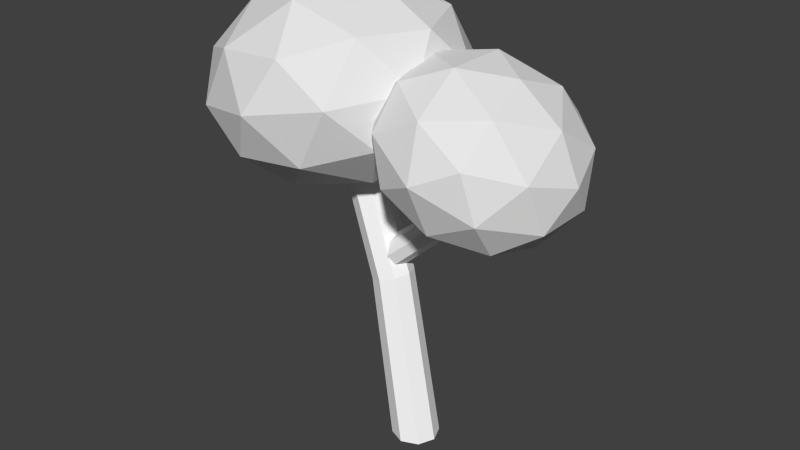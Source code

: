 # Source: tree1.blend  (saved by Blender 2.75.0; exported with 4.5.12 LTS)
import bpy
from mathutils import Matrix  # noqa: F401  (used for matrix-valued properties, if any)

bpy.ops.wm.read_factory_settings(use_empty=True)
scene = bpy.context.scene
scene.name = 'Scene'

# ---- collections
col_collection_1 = bpy.data.collections.new('Collection 1'); scene.collection.children.link(col_collection_1)

# ---- materials (node trees are filled in below, after node groups)
mat_material_002 = bpy.data.materials.new('Material.002')
mat_material_002.alpha_threshold = 0.0
mat_material_002.use_transparent_shadow = False
mat_material_002.diffuse_color = (1.0, 1.0, 1.0, 1.0)
mat_material_002.roughness = 0.5
mat_material_002.specular_intensity = 0.0
mat_material_001 = bpy.data.materials.new('Material.001')
mat_material_001.alpha_threshold = 0.0
mat_material_001.use_transparent_shadow = False
mat_material_001.roughness = 0.5
mat_material_001.specular_intensity = 0.0

# ---- material node trees

# ---- world
world_world = bpy.data.worlds.new('World'); scene.world = world_world
world_world.color = (0.05088, 0.05088, 0.05088)
world_world.use_sun_shadow = False
world_world.sun_shadow_jitter_overblur = 0.0
world_world.cycles.sampling_method = 'MANUAL'
world_world.cycles.sample_map_resolution = 256

# ---- meshes
me_icosphere_001 = bpy.data.meshes.new('Icosphere.001')
me_icosphere_001.from_pydata([(-0.6969, -1.432e-07, 2.221), (0.09927, -0.6703, 2.944), (-1.151, -1.085, 2.694), (-1.924, -1.117e-07, 2.539), (-1.151, 1.085, 2.694), (0.09927, 0.6703, 2.944), (-0.6354, -1.085, 3.709), (-1.886, -0.6703, 3.459), (-1.886, 0.6703, 3.459), (-0.6354, 1.085, 3.709), (0.1373, -1.695e-07, 3.864), (-1.089, -1.38e-07, 4.182), (-0.9294, -0.6375, 2.327), (-0.1945, -0.394, 2.474), (-0.4614, -1.032, 2.752), (0.2735, -1.706e-07, 2.899), (-0.1945, 0.394, 2.474), (-1.384, -1.251e-07, 2.236), (-1.65, -0.6375, 2.514), (-0.9294, 0.6375, 2.327), (-1.65, 0.6375, 2.514), (-0.4614, 1.032, 2.752), (0.2959, -0.394, 3.44), (0.2959, 0.394, 3.44), (-0.8932, -1.275, 3.202), (-0.1583, -1.032, 3.349), (-2.082, -0.394, 2.964), (-1.628, -1.032, 3.055), (-1.628, 1.032, 3.055), (-2.082, 0.394, 2.964), (-0.1583, 1.032, 3.349), (-0.8932, 1.275, 3.202), (-0.1359, -0.6375, 3.889), (-1.325, -1.032, 3.651), (-2.06, -1.106e-07, 3.504), (-1.325, 1.032, 3.651), (-0.1359, 0.6375, 3.889), (-0.857, -0.6375, 4.076), (-0.4028, -1.56e-07, 4.167), (-1.592, -0.394, 3.929), (-1.592, 0.394, 3.929), (-0.857, 0.6375, 4.076), (0.3578, -1.202e-07, 2.208), (1.208, -0.5313, 2.277), (0.3015, -0.8597, 2.725), (-0.2584, -1.68e-07, 3.001), (0.3015, 0.8597, 2.725), (1.208, 0.5313, 2.277), (1.117, -0.8597, 3.113), (0.2105, -0.5313, 3.56), (0.2105, 0.5313, 3.56), (1.117, 0.8597, 3.113), (1.676, -5.046e-08, 2.836), (1.06, -9.818e-08, 3.629), (0.2631, -0.5053, 2.387), (0.7956, -0.3123, 2.124), (0.7625, -0.8176, 2.427), (1.295, -6.382e-08, 2.164), (0.7956, 0.3123, 2.124), (-0.06605, -1.502e-07, 2.55), (-0.09911, -0.5053, 2.853), (0.2631, 0.5053, 2.387), (-0.09911, 0.5053, 2.853), (0.7625, 0.8176, 2.427), (1.571, -0.3123, 2.493), (1.571, 0.3123, 2.493), (0.709, -1.011, 2.919), (1.242, -0.8176, 2.655), (-0.1526, -0.3123, 3.344), (0.1765, -0.8176, 3.182), (0.1765, 0.8176, 3.182), (-0.1526, 0.3123, 3.344), (1.242, 0.8176, 2.655), (0.709, 1.011, 2.919), (1.517, -0.5053, 2.984), (0.6555, -0.8176, 3.41), (0.123, -1.546e-07, 3.673), (0.6555, 0.8176, 3.41), (1.517, 0.5053, 2.984), (1.155, -0.5053, 3.45), (1.484, -6.82e-08, 3.288), (0.6225, -0.3123, 3.713), (0.6225, 0.3123, 3.713), (1.155, 0.5053, 3.45), (-0.145, 0.1477, 1.392), (-0.2856, 0.2088, 1.346), (0.008024, 0.2408, -0.3952), (-0.7107, 0.1935, 2.617), (0.1783, 0.1703, -0.3952), (-0.5908, 0.1368, 2.683), (0.2488, -1.603e-07, -0.3952), (-0.5411, -1.244e-07, 2.71), (0.1783, -0.1703, -0.3952), (-0.5908, -0.1368, 2.683), (0.008024, -0.2408, -0.3952), (-0.7107, -0.1935, 2.617), (-0.1622, -0.1703, -0.3952), (-0.8307, -0.1368, 2.551), (-0.2328, -1.469e-07, -0.3952), (-0.8804, -8.868e-08, 2.524), (-0.1622, 0.1703, -0.3952), (-0.8307, 0.1368, 2.551), (-0.08678, -1.771e-07, 1.41), (-0.145, -0.1477, 1.392), (-0.2856, -0.2088, 1.346), (-0.4262, -0.1477, 1.301), (-0.4844, -1.483e-07, 1.282), (-0.4262, 0.1477, 1.301), (0.4554, 0.09702, 2.094), (0.3713, 0.1372, 2.143), (-0.2312, 0.1571, 1.615), (0.6548, 0.1321, 2.721), (-0.1853, 0.1111, 1.514), (0.7422, 0.09342, 2.688), (-0.1663, -3.608e-07, 1.472), (0.7784, -2.525e-07, 2.674), (-0.1853, -0.1111, 1.514), (0.7422, -0.09342, 2.688), (-0.2312, -0.1571, 1.615), (0.6548, -0.1321, 2.721), (-0.2772, -0.1111, 1.716), (0.5675, -0.09342, 2.754), (-0.2962, -3.905e-07, 1.758), (0.5313, -2.577e-07, 2.768), (-0.2772, 0.1111, 1.716), (0.5675, 0.09342, 2.754), (0.4903, -3.065e-07, 2.074), (0.4554, -0.09702, 2.094), (0.3713, -0.1372, 2.143), (0.2871, -0.09702, 2.191), (0.2523, -3.172e-07, 2.211), (0.2871, 0.09702, 2.191)], [], [(0, 13, 12), (1, 13, 15), (0, 12, 17), (0, 17, 19), (0, 19, 16), (1, 15, 22), (2, 14, 24), (3, 18, 26), (4, 20, 28), (5, 21, 30), (1, 22, 25), (2, 24, 27), (3, 26, 29), (4, 28, 31), (5, 30, 23), (6, 32, 37), (7, 33, 39), (8, 34, 40), (9, 35, 41), (10, 36, 38), (38, 41, 11), (38, 36, 41), (36, 9, 41), (41, 40, 11), (41, 35, 40), (35, 8, 40), (40, 39, 11), (40, 34, 39), (34, 7, 39), (39, 37, 11), (39, 33, 37), (33, 6, 37), (37, 38, 11), (37, 32, 38), (32, 10, 38), (23, 36, 10), (23, 30, 36), (30, 9, 36), (31, 35, 9), (31, 28, 35), (28, 8, 35), (29, 34, 8), (29, 26, 34), (26, 7, 34), (27, 33, 7), (27, 24, 33), (24, 6, 33), (25, 32, 6), (25, 22, 32), (22, 10, 32), (30, 31, 9), (30, 21, 31), (21, 4, 31), (28, 29, 8), (28, 20, 29), (20, 3, 29), (26, 27, 7), (26, 18, 27), (18, 2, 27), (24, 25, 6), (24, 14, 25), (14, 1, 25), (22, 23, 10), (22, 15, 23), (15, 5, 23), (16, 21, 5), (16, 19, 21), (19, 4, 21), (19, 20, 4), (19, 17, 20), (17, 3, 20), (17, 18, 3), (17, 12, 18), (12, 2, 18), (15, 16, 5), (15, 13, 16), (13, 0, 16), (12, 14, 2), (12, 13, 14), (13, 1, 14), (42, 55, 54), (43, 55, 57), (42, 54, 59), (42, 59, 61), (42, 61, 58), (43, 57, 64), (44, 56, 66), (45, 60, 68), (46, 62, 70), (47, 63, 72), (43, 64, 67), (44, 66, 69), (45, 68, 71), (46, 70, 73), (47, 72, 65), (48, 74, 79), (49, 75, 81), (50, 76, 82), (51, 77, 83), (52, 78, 80), (80, 83, 53), (80, 78, 83), (78, 51, 83), (83, 82, 53), (83, 77, 82), (77, 50, 82), (82, 81, 53), (82, 76, 81), (76, 49, 81), (81, 79, 53), (81, 75, 79), (75, 48, 79), (79, 80, 53), (79, 74, 80), (74, 52, 80), (65, 78, 52), (65, 72, 78), (72, 51, 78), (73, 77, 51), (73, 70, 77), (70, 50, 77), (71, 76, 50), (71, 68, 76), (68, 49, 76), (69, 75, 49), (69, 66, 75), (66, 48, 75), (67, 74, 48), (67, 64, 74), (64, 52, 74), (72, 73, 51), (72, 63, 73), (63, 46, 73), (70, 71, 50), (70, 62, 71), (62, 45, 71), (68, 69, 49), (68, 60, 69), (60, 44, 69), (66, 67, 48), (66, 56, 67), (56, 43, 67), (64, 65, 52), (64, 57, 65), (57, 47, 65), (58, 63, 47), (58, 61, 63), (61, 46, 63), (61, 62, 46), (61, 59, 62), (59, 45, 62), (59, 60, 45), (59, 54, 60), (54, 44, 60), (57, 58, 47), (57, 55, 58), (55, 42, 58), (54, 56, 44), (54, 55, 56), (55, 43, 56), (90, 102, 103, 92), (85, 87, 89, 84), (92, 103, 104, 94), (84, 89, 91, 102), (94, 104, 105, 96), (102, 91, 93, 103), (96, 105, 106, 98), (103, 93, 95, 104), (100, 107, 85, 86), (104, 95, 97, 105), (86, 85, 84, 88), (98, 106, 107, 100), (105, 97, 99, 106), (89, 87, 101, 99, 97, 95, 93, 91), (107, 101, 87, 85), (106, 99, 101, 107), (88, 84, 102, 90), (86, 88, 90, 92, 94, 96, 98, 100), (114, 126, 127, 116), (109, 111, 113, 108), (116, 127, 128, 118), (108, 113, 115, 126), (118, 128, 129, 120), (126, 115, 117, 127), (120, 129, 130, 122), (127, 117, 119, 128), (124, 131, 109, 110), (128, 119, 121, 129), (110, 109, 108, 112), (122, 130, 131, 124), (129, 121, 123, 130), (113, 111, 125, 123, 121, 119, 117, 115), (131, 125, 111, 109), (130, 123, 125, 131), (112, 108, 126, 114), (110, 112, 114, 116, 118, 120, 122, 124)])
me_icosphere_001.polygons.foreach_set('material_index', [1, 1, 1, 1, 1, 1, 1, 1, 1, 1, 1, 1, 1, 1, 1, 1, 1, 1, 1, 1, 1, 1, 1, 1, 1, 1, 1, 1, 1, 1, 1, 1, 1, 1, 1, 1, 1, 1, 1, 1, 1, 1, 1, 1, 1, 1, 1, 1, 1, 1, 1, 1, 1, 1, 1, 1, 1, 1, 1, 1, 1, 1, 1, 1, 1, 1, 1, 1, 1, 1, 1, 1, 1, 1, 1, 1, 1, 1, 1, 1, 1, 1, 1, 1, 1, 1, 1, 1, 1, 1, 1, 1, 1, 1, 1, 1, 1, 1, 1, 1, 1, 1, 1, 1, 1, 1, 1, 1, 1, 1, 1, 1, 1, 1, 1, 1, 1, 1, 1, 1, 1, 1, 1, 1, 1, 1, 1, 1, 1, 1, 1, 1, 1, 1, 1, 1, 1, 1, 1, 1, 1, 1, 1, 1, 1, 1, 1, 1, 1, 1, 1, 1, 1, 1, 1, 1, 1, 1, 1, 1, 0, 0, 0, 0, 0, 0, 0, 0, 0, 0, 0, 0, 0, 0, 0, 0, 0, 0, 0, 0, 0, 0, 0, 0, 0, 0, 0, 0, 0, 0, 0, 0, 0, 0, 0, 0])
_uv = me_icosphere_001.uv_layers.new(name='UVMap')
_uv.uv.foreach_set('vector', [0.7213, 0.2524, 0.8556, 0.2674, 0.7485, 0.3847, 0.9894, 0.2824, 0.8556, 0.2674, 0.9394, 0.1284, 0.7213, 0.2524, 0.7485, 0.3847, 0.6038, 0.3191, 0.7213, 0.2524, 0.6038, 0.3191, 0.6215, 0.1613, 0.7213, 0.2524, 0.6215, 0.1613, 0.7771, 0.1293, 0.1649, 0.4079, 0.3521, 0.3471, 0.2787, 0.4765, 0.02225, 0.7405, 0.02225, 0.5436, 0.1227, 0.6534, 0.2944, 0.9789, 0.1072, 0.918, 0.2426, 0.8565, 0.6053, 0.7937, 0.4896, 0.9529, 0.4729, 0.8051, 0.5252, 0.4408, 0.641, 0.6001, 0.4952, 0.5703, 0.1649, 0.4079, 0.2787, 0.4765, 0.171, 0.5407, 0.02225, 0.7405, 0.1227, 0.6534, 0.1504, 0.7757, 0.2944, 0.9789, 0.2426, 0.8565, 0.3675, 0.8679, 0.6053, 0.7937, 0.4729, 0.8051, 0.5223, 0.6899, 0.5252, 0.4408, 0.4952, 0.5703, 0.4009, 0.4876, 0.2, 0.6198, 0.2597, 0.5671, 0.2616, 0.6463, 0.2346, 0.7726, 0.203, 0.6994, 0.2788, 0.7221, 0.3906, 0.7868, 0.3113, 0.7943, 0.3563, 0.7292, 0.4523, 0.6429, 0.435, 0.7206, 0.3869, 0.6577, 0.3345, 0.5397, 0.4031, 0.5802, 0.3284, 0.6065, 0.3284, 0.6065, 0.3869, 0.6577, 0.3224, 0.6723, 0.3284, 0.6065, 0.4031, 0.5802, 0.3869, 0.6577, 0.4031, 0.5802, 0.4523, 0.6429, 0.3869, 0.6577, 0.3869, 0.6577, 0.3563, 0.7292, 0.3224, 0.6723, 0.3869, 0.6577, 0.435, 0.7206, 0.3563, 0.7292, 0.435, 0.7206, 0.3906, 0.7868, 0.3563, 0.7292, 0.3563, 0.7292, 0.2788, 0.7221, 0.3224, 0.6723, 0.3563, 0.7292, 0.3113, 0.7943, 0.2788, 0.7221, 0.3113, 0.7943, 0.2346, 0.7726, 0.2788, 0.7221, 0.2788, 0.7221, 0.2616, 0.6463, 0.3224, 0.6723, 0.2788, 0.7221, 0.203, 0.6994, 0.2616, 0.6463, 0.203, 0.6994, 0.2, 0.6198, 0.2616, 0.6463, 0.2616, 0.6463, 0.3284, 0.6065, 0.3224, 0.6723, 0.2616, 0.6463, 0.2597, 0.5671, 0.3284, 0.6065, 0.2597, 0.5671, 0.3345, 0.5397, 0.3284, 0.6065, 0.4009, 0.4876, 0.4031, 0.5802, 0.3345, 0.5397, 0.4009, 0.4876, 0.4952, 0.5703, 0.4031, 0.5802, 0.4952, 0.5703, 0.4523, 0.6429, 0.4031, 0.5802, 0.5223, 0.6899, 0.435, 0.7206, 0.4523, 0.6429, 0.5223, 0.6899, 0.4729, 0.8051, 0.435, 0.7206, 0.4729, 0.8051, 0.3906, 0.7868, 0.435, 0.7206, 0.3675, 0.8679, 0.3113, 0.7943, 0.3906, 0.7868, 0.3675, 0.8679, 0.2426, 0.8565, 0.3113, 0.7943, 0.2426, 0.8565, 0.2346, 0.7726, 0.3113, 0.7943, 0.1504, 0.7757, 0.203, 0.6994, 0.2346, 0.7726, 0.1504, 0.7757, 0.1227, 0.6534, 0.203, 0.6994, 0.1227, 0.6534, 0.2, 0.6198, 0.203, 0.6994, 0.171, 0.5407, 0.2597, 0.5671, 0.2, 0.6198, 0.171, 0.5407, 0.2787, 0.4765, 0.2597, 0.5671, 0.2787, 0.4765, 0.3345, 0.5397, 0.2597, 0.5671, 0.4952, 0.5703, 0.5223, 0.6899, 0.4523, 0.6429, 0.4952, 0.5703, 0.641, 0.6001, 0.5223, 0.6899, 0.641, 0.6001, 0.6053, 0.7937, 0.5223, 0.6899, 0.4729, 0.8051, 0.3675, 0.8679, 0.3906, 0.7868, 0.4729, 0.8051, 0.4896, 0.9529, 0.3675, 0.8679, 0.4896, 0.9529, 0.2944, 0.9789, 0.3675, 0.8679, 0.2426, 0.8565, 0.1504, 0.7757, 0.2346, 0.7726, 0.2426, 0.8565, 0.1072, 0.918, 0.1504, 0.7757, 0.1072, 0.918, 0.02225, 0.7405, 0.1504, 0.7757, 0.1227, 0.6534, 0.171, 0.5407, 0.2, 0.6198, 0.1227, 0.6534, 0.02225, 0.5436, 0.171, 0.5407, 0.02225, 0.5436, 0.1649, 0.4079, 0.171, 0.5407, 0.2787, 0.4765, 0.4009, 0.4876, 0.3345, 0.5397, 0.2787, 0.4765, 0.3521, 0.3471, 0.4009, 0.4876, 0.3521, 0.3471, 0.5252, 0.4408, 0.4009, 0.4876, 0.7771, 0.1293, 0.6708, 0.006677, 0.8327, 0.006677, 0.7771, 0.1293, 0.6215, 0.1613, 0.6708, 0.006677, 0.6215, 0.1613, 0.5221, 0.07049, 0.6708, 0.006677, 0.6215, 0.1613, 0.472, 0.2244, 0.5221, 0.07049, 0.6215, 0.1613, 0.6038, 0.3191, 0.472, 0.2244, 0.6038, 0.3191, 0.4868, 0.3856, 0.472, 0.2244, 0.6038, 0.3191, 0.6177, 0.4808, 0.4868, 0.3856, 0.6038, 0.3191, 0.7485, 0.3847, 0.6177, 0.4808, 0.7485, 0.3847, 0.7756, 0.5166, 0.6177, 0.4808, 0.9394, 0.1284, 0.7771, 0.1293, 0.8327, 0.006677, 0.9394, 0.1284, 0.8556, 0.2674, 0.7771, 0.1293, 0.8556, 0.2674, 0.7213, 0.2524, 0.7771, 0.1293, 0.7485, 0.3847, 0.9065, 0.4215, 0.7756, 0.5166, 0.7485, 0.3847, 0.8556, 0.2674, 0.9065, 0.4215, 0.8556, 0.2674, 0.9894, 0.2824, 0.9065, 0.4215, 0.7213, 0.2524, 0.8556, 0.2674, 0.7485, 0.3847, 0.9894, 0.2824, 0.8556, 0.2674, 0.9394, 0.1284, 0.7213, 0.2524, 0.7485, 0.3847, 0.6038, 0.3191, 0.7213, 0.2524, 0.6038, 0.3191, 0.6215, 0.1613, 0.7213, 0.2524, 0.6215, 0.1613, 0.7771, 0.1293, 0.1649, 0.4079, 0.3521, 0.3471, 0.2787, 0.4765, 0.02225, 0.7405, 0.02225, 0.5436, 0.1227, 0.6534, 0.2944, 0.9789, 0.1072, 0.918, 0.2426, 0.8565, 0.6053, 0.7937, 0.4896, 0.9529, 0.4729, 0.8051, 0.5252, 0.4408, 0.641, 0.6001, 0.4952, 0.5703, 0.1649, 0.4079, 0.2787, 0.4765, 0.171, 0.5407, 0.02225, 0.7405, 0.1227, 0.6534, 0.1504, 0.7757, 0.2944, 0.9789, 0.2426, 0.8565, 0.3675, 0.8679, 0.6053, 0.7937, 0.4729, 0.8051, 0.5223, 0.6899, 0.5252, 0.4408, 0.4952, 0.5703, 0.4009, 0.4876, 0.2, 0.6198, 0.2597, 0.5671, 0.2616, 0.6463, 0.2346, 0.7726, 0.203, 0.6994, 0.2788, 0.7221, 0.3906, 0.7868, 0.3113, 0.7943, 0.3563, 0.7292, 0.4523, 0.6429, 0.435, 0.7206, 0.3869, 0.6577, 0.3345, 0.5397, 0.4031, 0.5802, 0.3284, 0.6065, 0.3284, 0.6065, 0.3869, 0.6577, 0.3224, 0.6723, 0.3284, 0.6065, 0.4031, 0.5802, 0.3869, 0.6577, 0.4031, 0.5802, 0.4523, 0.6429, 0.3869, 0.6577, 0.3869, 0.6577, 0.3563, 0.7292, 0.3224, 0.6723, 0.3869, 0.6577, 0.435, 0.7206, 0.3563, 0.7292, 0.435, 0.7206, 0.3906, 0.7868, 0.3563, 0.7292, 0.3563, 0.7292, 0.2788, 0.7221, 0.3224, 0.6723, 0.3563, 0.7292, 0.3113, 0.7943, 0.2788, 0.7221, 0.3113, 0.7943, 0.2346, 0.7726, 0.2788, 0.7221, 0.2788, 0.7221, 0.2616, 0.6463, 0.3224, 0.6723, 0.2788, 0.7221, 0.203, 0.6994, 0.2616, 0.6463, 0.203, 0.6994, 0.2, 0.6198, 0.2616, 0.6463, 0.2616, 0.6463, 0.3284, 0.6065, 0.3224, 0.6723, 0.2616, 0.6463, 0.2597, 0.5671, 0.3284, 0.6065, 0.2597, 0.5671, 0.3345, 0.5397, 0.3284, 0.6065, 0.4009, 0.4876, 0.4031, 0.5802, 0.3345, 0.5397, 0.4009, 0.4876, 0.4952, 0.5703, 0.4031, 0.5802, 0.4952, 0.5703, 0.4523, 0.6429, 0.4031, 0.5802, 0.5223, 0.6899, 0.435, 0.7206, 0.4523, 0.6429, 0.5223, 0.6899, 0.4729, 0.8051, 0.435, 0.7206, 0.4729, 0.8051, 0.3906, 0.7868, 0.435, 0.7206, 0.3675, 0.8679, 0.3113, 0.7943, 0.3906, 0.7868, 0.3675, 0.8679, 0.2426, 0.8565, 0.3113, 0.7943, 0.2426, 0.8565, 0.2346, 0.7726, 0.3113, 0.7943, 0.1504, 0.7757, 0.203, 0.6994, 0.2346, 0.7726, 0.1504, 0.7757, 0.1227, 0.6534, 0.203, 0.6994, 0.1227, 0.6534, 0.2, 0.6198, 0.203, 0.6994, 0.171, 0.5407, 0.2597, 0.5671, 0.2, 0.6198, 0.171, 0.5407, 0.2787, 0.4765, 0.2597, 0.5671, 0.2787, 0.4765, 0.3345, 0.5397, 0.2597, 0.5671, 0.4952, 0.5703, 0.5223, 0.6899, 0.4523, 0.6429, 0.4952, 0.5703, 0.641, 0.6001, 0.5223, 0.6899, 0.641, 0.6001, 0.6053, 0.7937, 0.5223, 0.6899, 0.4729, 0.8051, 0.3675, 0.8679, 0.3906, 0.7868, 0.4729, 0.8051, 0.4896, 0.9529, 0.3675, 0.8679, 0.4896, 0.9529, 0.2944, 0.9789, 0.3675, 0.8679, 0.2426, 0.8565, 0.1504, 0.7757, 0.2346, 0.7726, 0.2426, 0.8565, 0.1072, 0.918, 0.1504, 0.7757, 0.1072, 0.918, 0.02225, 0.7405, 0.1504, 0.7757, 0.1227, 0.6534, 0.171, 0.5407, 0.2, 0.6198, 0.1227, 0.6534, 0.02225, 0.5436, 0.171, 0.5407, 0.02225, 0.5436, 0.1649, 0.4079, 0.171, 0.5407, 0.2787, 0.4765, 0.4009, 0.4876, 0.3345, 0.5397, 0.2787, 0.4765, 0.3521, 0.3471, 0.4009, 0.4876, 0.3521, 0.3471, 0.5252, 0.4408, 0.4009, 0.4876, 0.7771, 0.1293, 0.6708, 0.006677, 0.8327, 0.006677, 0.7771, 0.1293, 0.6215, 0.1613, 0.6708, 0.006677, 0.6215, 0.1613, 0.5221, 0.07049, 0.6708, 0.006677, 0.6215, 0.1613, 0.472, 0.2244, 0.5221, 0.07049, 0.6215, 0.1613, 0.6038, 0.3191, 0.472, 0.2244, 0.6038, 0.3191, 0.4868, 0.3856, 0.472, 0.2244, 0.6038, 0.3191, 0.6177, 0.4808, 0.4868, 0.3856, 0.6038, 0.3191, 0.7485, 0.3847, 0.6177, 0.4808, 0.7485, 0.3847, 0.7756, 0.5166, 0.6177, 0.4808, 0.9394, 0.1284, 0.7771, 0.1293, 0.8327, 0.006677, 0.9394, 0.1284, 0.8556, 0.2674, 0.7771, 0.1293, 0.8556, 0.2674, 0.7213, 0.2524, 0.7771, 0.1293, 0.7485, 0.3847, 0.9065, 0.4215, 0.7756, 0.5166, 0.7485, 0.3847, 0.8556, 0.2674, 0.9065, 0.4215, 0.8556, 0.2674, 0.9894, 0.2824, 0.9065, 0.4215, 0.3845, 0.0, 0.3742, 0.5717, 0.3267, 0.5713, 0.3296, 0.006291, 0.2138, 0.5523, 0.2669, 0.9621, 0.2221, 0.9782, 0.1634, 0.5613, 0.032, 0.9786, 0.0, 0.4173, 0.06657, 0.4211, 0.1074, 0.9667, 0.441, 0.5699, 0.4614, 0.9951, 0.3998, 1.0, 0.3742, 0.5717, 0.1074, 0.9667, 0.06657, 0.4211, 0.1163, 0.4297, 0.1634, 0.9603, 0.3742, 0.5717, 0.3998, 1.0, 0.3555, 0.9963, 0.3267, 0.5713, 0.5991, 0.002533, 0.5991, 0.533, 0.5328, 0.5315, 0.5228, 0.007601, 0.0, 0.4173, 0.05951, 0.0, 0.1193, 0.01137, 0.06657, 0.4211, 0.3267, 0.01839, 0.2803, 0.5491, 0.2138, 0.5523, 0.2514, 0.005881, 0.06657, 0.4211, 0.1193, 0.01137, 0.1634, 0.0272, 0.1163, 0.4297, 0.2514, 0.005881, 0.2138, 0.5523, 0.1634, 0.5613, 0.1949, 0.0, 0.5228, 0.007601, 0.5328, 0.5315, 0.4797, 0.5308, 0.4614, 0.0, 0.5991, 0.533, 0.5791, 0.9428, 0.5179, 0.9381, 0.5328, 0.5315, 0.7479, 0.6872, 0.7043, 0.7197, 0.6427, 0.7195, 0.5991, 0.6866, 0.5991, 0.6405, 0.6427, 0.608, 0.7043, 0.6082, 0.7479, 0.6411, 0.2803, 0.5491, 0.3267, 0.9512, 0.2669, 0.9621, 0.2138, 0.5523, 0.5328, 0.5315, 0.5179, 0.9381, 0.4685, 0.9408, 0.4797, 0.5308, 0.4614, 0.00477, 0.441, 0.5699, 0.3742, 0.5717, 0.3845, 0.0, 0.7309, 0.608, 0.6537, 0.608, 0.5991, 0.5673, 0.5991, 0.5098, 0.6537, 0.4691, 0.7309, 0.4691, 0.7855, 0.5098, 0.7855, 0.5673, 0.832, 0.674, 0.832, 0.4691, 0.8726, 0.48, 0.8785, 0.68, 0.7918, 0.2595, 0.8489, 0.4553, 0.8189, 0.4612, 0.7592, 0.261, 0.6799, 0.4691, 0.6276, 0.2077, 0.6709, 0.2131, 0.7256, 0.4548, 0.8785, 0.7272, 0.8801, 0.5627, 0.9222, 0.5599, 0.9222, 0.7258, 0.7256, 0.4548, 0.6709, 0.2131, 0.7037, 0.2144, 0.7592, 0.4357, 0.5991, 0.2013, 0.662, 0.0, 0.6888, 0.008005, 0.6276, 0.2077, 0.8982, 0.4421, 0.904, 0.2126, 0.9447, 0.2177, 0.9447, 0.4393, 0.6276, 0.2077, 0.6888, 0.008005, 0.729, 0.01768, 0.6709, 0.2131, 0.8893, 0.03373, 0.8352, 0.2545, 0.7918, 0.2595, 0.8438, 0.01888, 0.6709, 0.2131, 0.729, 0.01768, 0.7592, 0.02336, 0.7037, 0.2144, 0.8438, 0.01888, 0.7918, 0.2595, 0.7592, 0.261, 0.8106, 0.0, 0.9447, 0.4393, 0.9447, 0.2177, 0.9853, 0.2126, 0.9912, 0.4421, 0.904, 0.2126, 0.9055, 0.03878, 0.9447, 0.04544, 0.9447, 0.2177, 0.9838, 0.006654, 1.0, 0.02272, 0.9838, 0.03878, 0.9447, 0.04544, 0.9055, 0.03878, 0.8893, 0.02272, 0.9055, 0.006654, 0.9447, 0.0, 0.8352, 0.2545, 0.8893, 0.4459, 0.8489, 0.4553, 0.7918, 0.2595, 0.9447, 0.2177, 0.9447, 0.04544, 0.9838, 0.03878, 0.9853, 0.2126, 0.7855, 0.68, 0.7913, 0.48, 0.832, 0.4691, 0.832, 0.674, 0.8785, 0.5335, 0.8785, 0.4959, 0.9126, 0.4693, 0.9608, 0.4691, 0.9949, 0.4956, 0.9949, 0.5331, 0.9608, 0.5597, 0.9126, 0.5599])
me_icosphere_001.materials.append(mat_material_002)
me_icosphere_001.materials.append(mat_material_001)
me_icosphere_001.use_remesh_preserve_volume = False
me_icosphere_001.use_remesh_preserve_attributes = False
me_icosphere_001.use_mirror_vertex_groups = False
me_icosphere_001.update()

# ---- objects
ob_tree = bpy.data.objects.new('tree', me_icosphere_001)

# ---- transforms, parenting, visibility, modifiers, constraints
ob_tree.location = (0.0, 0.0, 0.0)
ob_tree.lineart.crease_threshold = 0.0

# ---- collection membership
col_collection_1.objects.link(ob_tree)

# ---- scene / render settings (as saved in the file)
scene.frame_start = 1; scene.frame_end = 250; scene.frame_set(1)
scene.render.engine = 'BLENDER_EEVEE_NEXT'
scene.render.resolution_percentage = 50
scene.render.dither_intensity = 0.0
scene.cycles.use_denoising = False
scene.cycles.samples = 10
scene.cycles.sampling_pattern = 'TABULATED_SOBOL'
scene.cycles.light_sampling_threshold = 0.0
scene.cycles.use_adaptive_sampling = False
scene.cycles.use_light_tree = False
scene.cycles.blur_glossy = 0.0
scene.cycles.pixel_filter_type = 'GAUSSIAN'
scene.cycles.sample_clamp_indirect = 0.0
scene.view_settings.view_transform = 'Standard'
bpy.context.view_layer.update()

# ---- added for rendering (the .blend has no active camera and no usable light): camera, sun
cam_auto = bpy.data.cameras.new('AutoCamera')
cam_auto.lens = 50.0
cam_auto.sensor_width = 36.0
cam_auto.clip_end = 1000.0
ob_auto_camera = bpy.data.objects.new('AutoCamera', cam_auto)
scene.collection.objects.link(ob_auto_camera)
ob_auto_camera.location = (5.76345, -7.15963, 6.66661)
ob_auto_camera.rotation_euler = (1.09748, -7.21219e-08, 0.694738)
scene.camera = ob_auto_camera
light_auto_sun = bpy.data.lights.new('AutoSun', 'SUN')
light_auto_sun.energy = 3.0
light_auto_sun.angle = 0.0523599
ob_auto_sun = bpy.data.objects.new('AutoSun', light_auto_sun)
scene.collection.objects.link(ob_auto_sun)
ob_auto_sun.rotation_euler = (0.872665, 0.174533, 0.523599)
bpy.context.view_layer.update()
